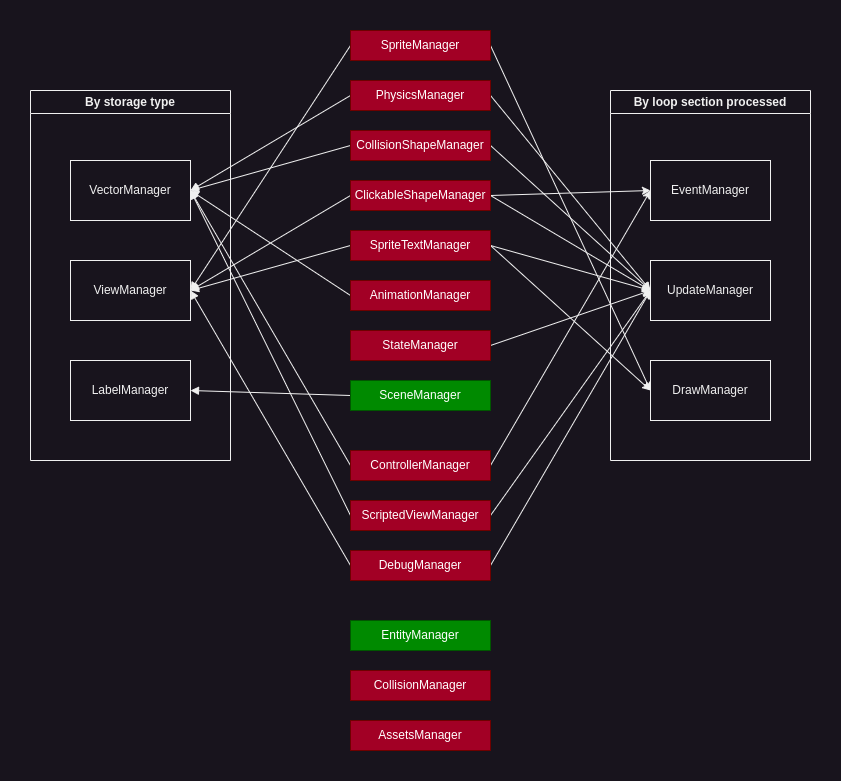

The diagram above was exported from draw.io. Its source (the exported page's mxGraphModel, read from the mxfile embedded in the PNG):
<mxGraphModel dx="989" dy="601" grid="1" gridSize="10" guides="1" tooltips="1" connect="1" arrows="1" fold="1" page="0" pageScale="1" pageWidth="850" pageHeight="1100" math="0" shadow="0">
  <root>
    <mxCell id="0" />
    <mxCell id="1" parent="0" />
    <mxCell id="CC5OgU8TRu4SXhYbsI4M-2" value="By storage type" style="swimlane;whiteSpace=wrap;html=1;" vertex="1" parent="1">
      <mxGeometry x="280" y="260" width="200" height="370" as="geometry" />
    </mxCell>
    <mxCell id="CC5OgU8TRu4SXhYbsI4M-4" value="VectorManager" style="rounded=0;whiteSpace=wrap;html=1;" vertex="1" parent="CC5OgU8TRu4SXhYbsI4M-2">
      <mxGeometry x="40" y="70" width="120" height="60" as="geometry" />
    </mxCell>
    <mxCell id="CC5OgU8TRu4SXhYbsI4M-5" value="ViewManager" style="rounded=0;whiteSpace=wrap;html=1;" vertex="1" parent="CC5OgU8TRu4SXhYbsI4M-2">
      <mxGeometry x="40" y="170" width="120" height="60" as="geometry" />
    </mxCell>
    <mxCell id="CC5OgU8TRu4SXhYbsI4M-6" value="LabelManager" style="rounded=0;whiteSpace=wrap;html=1;" vertex="1" parent="CC5OgU8TRu4SXhYbsI4M-2">
      <mxGeometry x="40" y="270" width="120" height="60" as="geometry" />
    </mxCell>
    <mxCell id="CC5OgU8TRu4SXhYbsI4M-3" value="By loop section processed" style="swimlane;whiteSpace=wrap;html=1;" vertex="1" parent="1">
      <mxGeometry x="860" y="260" width="200" height="370" as="geometry" />
    </mxCell>
    <mxCell id="CC5OgU8TRu4SXhYbsI4M-7" value="EventManager" style="rounded=0;whiteSpace=wrap;html=1;" vertex="1" parent="CC5OgU8TRu4SXhYbsI4M-3">
      <mxGeometry x="40" y="70" width="120" height="60" as="geometry" />
    </mxCell>
    <mxCell id="CC5OgU8TRu4SXhYbsI4M-8" value="UpdateManager" style="rounded=0;whiteSpace=wrap;html=1;" vertex="1" parent="CC5OgU8TRu4SXhYbsI4M-3">
      <mxGeometry x="40" y="170" width="120" height="60" as="geometry" />
    </mxCell>
    <mxCell id="CC5OgU8TRu4SXhYbsI4M-9" value="DrawManager" style="rounded=0;whiteSpace=wrap;html=1;" vertex="1" parent="CC5OgU8TRu4SXhYbsI4M-3">
      <mxGeometry x="40" y="270" width="120" height="60" as="geometry" />
    </mxCell>
    <mxCell id="CC5OgU8TRu4SXhYbsI4M-54" style="edgeStyle=none;rounded=0;orthogonalLoop=1;jettySize=auto;html=1;exitX=0;exitY=0.5;exitDx=0;exitDy=0;entryX=1;entryY=0.5;entryDx=0;entryDy=0;endArrow=block;endFill=1;jumpStyle=none;" edge="1" parent="1" source="CC5OgU8TRu4SXhYbsI4M-11" target="CC5OgU8TRu4SXhYbsI4M-4">
      <mxGeometry relative="1" as="geometry" />
    </mxCell>
    <mxCell id="CC5OgU8TRu4SXhYbsI4M-55" style="edgeStyle=none;rounded=0;orthogonalLoop=1;jettySize=auto;html=1;exitX=1;exitY=0.5;exitDx=0;exitDy=0;entryX=0;entryY=0.5;entryDx=0;entryDy=0;" edge="1" parent="1" source="CC5OgU8TRu4SXhYbsI4M-11" target="CC5OgU8TRu4SXhYbsI4M-7">
      <mxGeometry relative="1" as="geometry" />
    </mxCell>
    <mxCell id="CC5OgU8TRu4SXhYbsI4M-11" value="ControllerManager" style="rounded=0;whiteSpace=wrap;html=1;fillColor=#a20025;fontColor=#ffffff;strokeColor=#6F0000;" vertex="1" parent="1">
      <mxGeometry x="600" y="620" width="140" height="30" as="geometry" />
    </mxCell>
    <mxCell id="CC5OgU8TRu4SXhYbsI4M-56" style="edgeStyle=none;rounded=0;orthogonalLoop=1;jettySize=auto;html=1;exitX=0;exitY=0.5;exitDx=0;exitDy=0;entryX=1;entryY=0.5;entryDx=0;entryDy=0;endArrow=block;endFill=1;jumpStyle=none;" edge="1" parent="1" source="CC5OgU8TRu4SXhYbsI4M-12" target="CC5OgU8TRu4SXhYbsI4M-4">
      <mxGeometry relative="1" as="geometry" />
    </mxCell>
    <mxCell id="CC5OgU8TRu4SXhYbsI4M-57" style="edgeStyle=none;rounded=0;orthogonalLoop=1;jettySize=auto;html=1;exitX=1;exitY=0.5;exitDx=0;exitDy=0;entryX=0;entryY=0.5;entryDx=0;entryDy=0;" edge="1" parent="1" source="CC5OgU8TRu4SXhYbsI4M-12" target="CC5OgU8TRu4SXhYbsI4M-8">
      <mxGeometry relative="1" as="geometry" />
    </mxCell>
    <mxCell id="CC5OgU8TRu4SXhYbsI4M-12" value="ScriptedViewManager" style="rounded=0;whiteSpace=wrap;html=1;fillColor=#a20025;fontColor=#ffffff;strokeColor=#6F0000;" vertex="1" parent="1">
      <mxGeometry x="600" y="670" width="140" height="30" as="geometry" />
    </mxCell>
    <mxCell id="CC5OgU8TRu4SXhYbsI4M-58" style="edgeStyle=none;rounded=0;orthogonalLoop=1;jettySize=auto;html=1;exitX=0;exitY=0.5;exitDx=0;exitDy=0;entryX=1;entryY=0.5;entryDx=0;entryDy=0;endArrow=block;endFill=1;jumpStyle=none;" edge="1" parent="1" source="CC5OgU8TRu4SXhYbsI4M-13" target="CC5OgU8TRu4SXhYbsI4M-5">
      <mxGeometry relative="1" as="geometry" />
    </mxCell>
    <mxCell id="CC5OgU8TRu4SXhYbsI4M-59" style="edgeStyle=none;rounded=0;orthogonalLoop=1;jettySize=auto;html=1;exitX=1;exitY=0.5;exitDx=0;exitDy=0;entryX=0;entryY=0.5;entryDx=0;entryDy=0;" edge="1" parent="1" source="CC5OgU8TRu4SXhYbsI4M-13" target="CC5OgU8TRu4SXhYbsI4M-8">
      <mxGeometry relative="1" as="geometry" />
    </mxCell>
    <mxCell id="CC5OgU8TRu4SXhYbsI4M-13" value="DebugManager" style="rounded=0;whiteSpace=wrap;html=1;fillColor=#a20025;fontColor=#ffffff;strokeColor=#6F0000;" vertex="1" parent="1">
      <mxGeometry x="600" y="720" width="140" height="30" as="geometry" />
    </mxCell>
    <mxCell id="CC5OgU8TRu4SXhYbsI4M-40" style="edgeStyle=none;rounded=0;orthogonalLoop=1;jettySize=auto;html=1;exitX=0;exitY=0.5;exitDx=0;exitDy=0;entryX=1;entryY=0.5;entryDx=0;entryDy=0;endArrow=block;endFill=1;jumpStyle=none;" edge="1" parent="1" source="CC5OgU8TRu4SXhYbsI4M-14" target="CC5OgU8TRu4SXhYbsI4M-5">
      <mxGeometry relative="1" as="geometry" />
    </mxCell>
    <mxCell id="CC5OgU8TRu4SXhYbsI4M-41" style="edgeStyle=none;rounded=0;orthogonalLoop=1;jettySize=auto;html=1;exitX=1;exitY=0.5;exitDx=0;exitDy=0;entryX=0;entryY=0.5;entryDx=0;entryDy=0;" edge="1" parent="1" source="CC5OgU8TRu4SXhYbsI4M-14" target="CC5OgU8TRu4SXhYbsI4M-9">
      <mxGeometry relative="1" as="geometry" />
    </mxCell>
    <mxCell id="CC5OgU8TRu4SXhYbsI4M-14" value="SpriteManager" style="rounded=0;whiteSpace=wrap;html=1;fillColor=#a20025;fontColor=#ffffff;strokeColor=#6F0000;" vertex="1" parent="1">
      <mxGeometry x="600" y="200" width="140" height="30" as="geometry" />
    </mxCell>
    <mxCell id="CC5OgU8TRu4SXhYbsI4M-42" style="edgeStyle=none;rounded=0;orthogonalLoop=1;jettySize=auto;html=1;exitX=0;exitY=0.5;exitDx=0;exitDy=0;entryX=1;entryY=0.5;entryDx=0;entryDy=0;endArrow=block;endFill=1;jumpStyle=none;" edge="1" parent="1" source="CC5OgU8TRu4SXhYbsI4M-15" target="CC5OgU8TRu4SXhYbsI4M-4">
      <mxGeometry relative="1" as="geometry" />
    </mxCell>
    <mxCell id="CC5OgU8TRu4SXhYbsI4M-43" style="edgeStyle=none;rounded=0;orthogonalLoop=1;jettySize=auto;html=1;exitX=1;exitY=0.5;exitDx=0;exitDy=0;entryX=0;entryY=0.5;entryDx=0;entryDy=0;" edge="1" parent="1" source="CC5OgU8TRu4SXhYbsI4M-15" target="CC5OgU8TRu4SXhYbsI4M-8">
      <mxGeometry relative="1" as="geometry" />
    </mxCell>
    <mxCell id="CC5OgU8TRu4SXhYbsI4M-15" value="PhysicsManager" style="rounded=0;whiteSpace=wrap;html=1;fillColor=#a20025;fontColor=#ffffff;strokeColor=#6F0000;" vertex="1" parent="1">
      <mxGeometry x="600" y="250" width="140" height="30" as="geometry" />
    </mxCell>
    <mxCell id="CC5OgU8TRu4SXhYbsI4M-44" style="edgeStyle=none;rounded=0;orthogonalLoop=1;jettySize=auto;html=1;exitX=0;exitY=0.5;exitDx=0;exitDy=0;entryX=1;entryY=0.5;entryDx=0;entryDy=0;endArrow=block;endFill=1;jumpStyle=none;" edge="1" parent="1" source="CC5OgU8TRu4SXhYbsI4M-16" target="CC5OgU8TRu4SXhYbsI4M-4">
      <mxGeometry relative="1" as="geometry" />
    </mxCell>
    <mxCell id="CC5OgU8TRu4SXhYbsI4M-45" style="edgeStyle=none;rounded=0;orthogonalLoop=1;jettySize=auto;html=1;exitX=1;exitY=0.5;exitDx=0;exitDy=0;entryX=0;entryY=0.5;entryDx=0;entryDy=0;" edge="1" parent="1" source="CC5OgU8TRu4SXhYbsI4M-16" target="CC5OgU8TRu4SXhYbsI4M-8">
      <mxGeometry relative="1" as="geometry" />
    </mxCell>
    <mxCell id="CC5OgU8TRu4SXhYbsI4M-16" value="CollisionShapeManager" style="rounded=0;whiteSpace=wrap;html=1;fillColor=#a20025;fontColor=#ffffff;strokeColor=#6F0000;" vertex="1" parent="1">
      <mxGeometry x="600" y="300" width="140" height="30" as="geometry" />
    </mxCell>
    <mxCell id="CC5OgU8TRu4SXhYbsI4M-46" style="edgeStyle=none;rounded=0;orthogonalLoop=1;jettySize=auto;html=1;exitX=0;exitY=0.5;exitDx=0;exitDy=0;entryX=1;entryY=0.5;entryDx=0;entryDy=0;endArrow=block;endFill=1;jumpStyle=none;" edge="1" parent="1" source="CC5OgU8TRu4SXhYbsI4M-17" target="CC5OgU8TRu4SXhYbsI4M-5">
      <mxGeometry relative="1" as="geometry" />
    </mxCell>
    <mxCell id="CC5OgU8TRu4SXhYbsI4M-47" style="edgeStyle=none;rounded=0;orthogonalLoop=1;jettySize=auto;html=1;exitX=1;exitY=0.5;exitDx=0;exitDy=0;entryX=0;entryY=0.5;entryDx=0;entryDy=0;" edge="1" parent="1" source="CC5OgU8TRu4SXhYbsI4M-17" target="CC5OgU8TRu4SXhYbsI4M-8">
      <mxGeometry relative="1" as="geometry" />
    </mxCell>
    <mxCell id="CC5OgU8TRu4SXhYbsI4M-48" style="edgeStyle=none;rounded=0;orthogonalLoop=1;jettySize=auto;html=1;exitX=1;exitY=0.5;exitDx=0;exitDy=0;entryX=0;entryY=0.5;entryDx=0;entryDy=0;" edge="1" parent="1" source="CC5OgU8TRu4SXhYbsI4M-17" target="CC5OgU8TRu4SXhYbsI4M-7">
      <mxGeometry relative="1" as="geometry" />
    </mxCell>
    <mxCell id="CC5OgU8TRu4SXhYbsI4M-17" value="ClickableShapeManager" style="rounded=0;whiteSpace=wrap;html=1;fillColor=#a20025;fontColor=#ffffff;strokeColor=#6F0000;" vertex="1" parent="1">
      <mxGeometry x="600" y="350" width="140" height="30" as="geometry" />
    </mxCell>
    <mxCell id="CC5OgU8TRu4SXhYbsI4M-49" style="edgeStyle=none;rounded=0;orthogonalLoop=1;jettySize=auto;html=1;exitX=0;exitY=0.5;exitDx=0;exitDy=0;entryX=1;entryY=0.5;entryDx=0;entryDy=0;endArrow=block;endFill=1;jumpStyle=none;" edge="1" parent="1" source="CC5OgU8TRu4SXhYbsI4M-18" target="CC5OgU8TRu4SXhYbsI4M-5">
      <mxGeometry relative="1" as="geometry" />
    </mxCell>
    <mxCell id="CC5OgU8TRu4SXhYbsI4M-50" style="edgeStyle=none;rounded=0;orthogonalLoop=1;jettySize=auto;html=1;exitX=1;exitY=0.5;exitDx=0;exitDy=0;entryX=0;entryY=0.5;entryDx=0;entryDy=0;" edge="1" parent="1" source="CC5OgU8TRu4SXhYbsI4M-18" target="CC5OgU8TRu4SXhYbsI4M-8">
      <mxGeometry relative="1" as="geometry" />
    </mxCell>
    <mxCell id="CC5OgU8TRu4SXhYbsI4M-51" style="edgeStyle=none;rounded=0;orthogonalLoop=1;jettySize=auto;html=1;exitX=1;exitY=0.5;exitDx=0;exitDy=0;entryX=0;entryY=0.5;entryDx=0;entryDy=0;" edge="1" parent="1" source="CC5OgU8TRu4SXhYbsI4M-18" target="CC5OgU8TRu4SXhYbsI4M-9">
      <mxGeometry relative="1" as="geometry" />
    </mxCell>
    <mxCell id="CC5OgU8TRu4SXhYbsI4M-18" value="SpriteTextManager" style="rounded=0;whiteSpace=wrap;html=1;fillColor=#a20025;fontColor=#ffffff;strokeColor=#6F0000;" vertex="1" parent="1">
      <mxGeometry x="600" y="400" width="140" height="30" as="geometry" />
    </mxCell>
    <mxCell id="CC5OgU8TRu4SXhYbsI4M-52" style="edgeStyle=none;rounded=0;orthogonalLoop=1;jettySize=auto;html=1;exitX=0;exitY=0.5;exitDx=0;exitDy=0;entryX=1;entryY=0.5;entryDx=0;entryDy=0;endArrow=block;endFill=1;jumpStyle=none;" edge="1" parent="1" source="CC5OgU8TRu4SXhYbsI4M-19" target="CC5OgU8TRu4SXhYbsI4M-4">
      <mxGeometry relative="1" as="geometry" />
    </mxCell>
    <mxCell id="CC5OgU8TRu4SXhYbsI4M-19" value="AnimationManager" style="rounded=0;whiteSpace=wrap;html=1;fillColor=#a20025;fontColor=#ffffff;strokeColor=#6F0000;" vertex="1" parent="1">
      <mxGeometry x="600" y="450" width="140" height="30" as="geometry" />
    </mxCell>
    <mxCell id="CC5OgU8TRu4SXhYbsI4M-53" style="edgeStyle=none;rounded=0;orthogonalLoop=1;jettySize=auto;html=1;exitX=1;exitY=0.5;exitDx=0;exitDy=0;entryX=0;entryY=0.5;entryDx=0;entryDy=0;" edge="1" parent="1" source="CC5OgU8TRu4SXhYbsI4M-20" target="CC5OgU8TRu4SXhYbsI4M-8">
      <mxGeometry relative="1" as="geometry" />
    </mxCell>
    <mxCell id="CC5OgU8TRu4SXhYbsI4M-20" value="StateManager" style="rounded=0;whiteSpace=wrap;html=1;fillColor=#a20025;fontColor=#ffffff;strokeColor=#6F0000;" vertex="1" parent="1">
      <mxGeometry x="600" y="500" width="140" height="30" as="geometry" />
    </mxCell>
    <mxCell id="CC5OgU8TRu4SXhYbsI4M-63" style="edgeStyle=none;rounded=0;orthogonalLoop=1;jettySize=auto;html=1;exitX=0;exitY=0.5;exitDx=0;exitDy=0;entryX=1;entryY=0.5;entryDx=0;entryDy=0;endArrow=block;endFill=1;jumpStyle=none;" edge="1" parent="1" source="CC5OgU8TRu4SXhYbsI4M-24" target="CC5OgU8TRu4SXhYbsI4M-6">
      <mxGeometry relative="1" as="geometry" />
    </mxCell>
    <mxCell id="CC5OgU8TRu4SXhYbsI4M-24" value="SceneManager" style="rounded=0;whiteSpace=wrap;html=1;fillColor=#008a00;fontColor=#ffffff;strokeColor=#005700;" vertex="1" parent="1">
      <mxGeometry x="600" y="550" width="140" height="30" as="geometry" />
    </mxCell>
    <mxCell id="CC5OgU8TRu4SXhYbsI4M-64" value="AssetsManager" style="rounded=0;whiteSpace=wrap;html=1;fillColor=#a20025;fontColor=#ffffff;strokeColor=#6F0000;" vertex="1" parent="1">
      <mxGeometry x="600" y="890" width="140" height="30" as="geometry" />
    </mxCell>
    <mxCell id="CC5OgU8TRu4SXhYbsI4M-21" value="CollisionManager" style="rounded=0;whiteSpace=wrap;html=1;fillColor=#a20025;fontColor=#ffffff;strokeColor=#6F0000;" vertex="1" parent="1">
      <mxGeometry x="600" y="840" width="140" height="30" as="geometry" />
    </mxCell>
    <mxCell id="CC5OgU8TRu4SXhYbsI4M-23" value="EntityManager" style="rounded=0;whiteSpace=wrap;html=1;fillColor=#008a00;fontColor=#ffffff;strokeColor=#005700;" vertex="1" parent="1">
      <mxGeometry x="600" y="790" width="140" height="30" as="geometry" />
    </mxCell>
  </root>
</mxGraphModel>